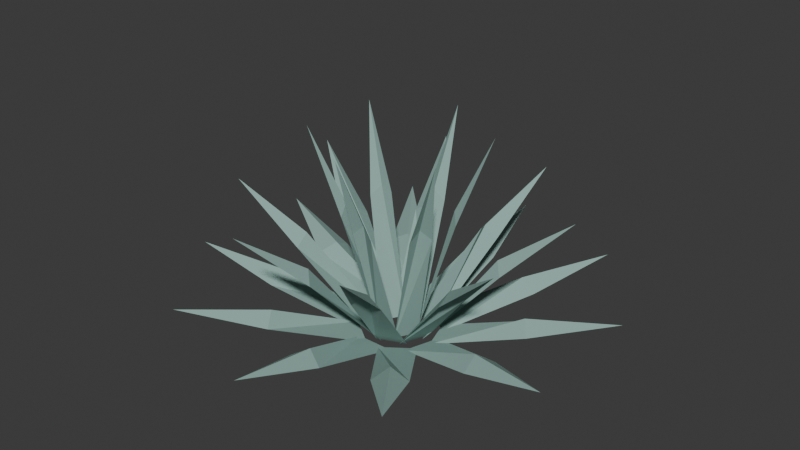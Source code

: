 # Source: maguey.blend  (saved by Blender 5.2.45; exported with 4.5.12 LTS)
import bpy
from mathutils import Matrix  # noqa: F401  (used for matrix-valued properties, if any)

bpy.ops.wm.read_factory_settings(use_empty=True)
scene = bpy.context.scene
scene.name = 'Scene'

# ---- collections
col_collection = bpy.data.collections.new('Collection'); scene.collection.children.link(col_collection)

# ---- materials (node trees are filled in below, after node groups)
mat_mat_magueycenizo = bpy.data.materials.new('Mat_MagueyCenizo')

# ---- material node trees
mat_mat_magueycenizo.use_nodes = True; mat_mat_magueycenizo.node_tree.nodes.clear()
_N = mat_mat_magueycenizo.node_tree.nodes; _L = mat_mat_magueycenizo.node_tree.links
n0 = _N.new('ShaderNodeBsdfPrincipled'); n0.name = 'Principled BSDF'; n0.location = (-200, 100)
n0.inputs[0].default_value = (0.28, 0.44, 0.4, 1.0)
n0.inputs[2].default_value = 0.85
n0.inputs[10].default_value = 0.005
n1 = _N.new('ShaderNodeOutputMaterial'); n1.name = 'Material Output'; n1.location = (200, 100)
_L.new(n0.outputs[0], n1.inputs[0])
n1.is_active_output = True

# ---- world
world_world = bpy.data.worlds.new('World'); scene.world = world_world
world_world.use_nodes = True; world_world.node_tree.nodes.clear()
_N = world_world.node_tree.nodes; _L = world_world.node_tree.links
n0 = _N.new('ShaderNodeOutputWorld'); n0.name = 'World Output'; n0.location = (200, 100)
n1 = _N.new('ShaderNodeBackground'); n1.name = 'Background'; n1.location = (-200, 100)
n1.inputs[0].default_value = (0.05088, 0.05088, 0.05088, 1.0)
_L.new(n1.outputs[0], n0.inputs[0])
n0.is_active_output = True
world_world.color = (0.05088, 0.05088, 0.05088)
world_world.sun_shadow_jitter_overblur = 0.0

# ---- meshes
me_mesh_maguey = bpy.data.meshes.new('Mesh_Maguey')
me_mesh_maguey.from_pydata([(0.2432, -0.03663, 0.05), (0.1752, 0.1726, 0.05), (0.7576, 0.1421, 0.21), (0.6964, 0.3304, 0.21), (0.6906, 0.2244, 0.27), (1.189, 0.3863, 0.35), (0.2183, 0.1133, 0.05), (0.04032, 0.2426, 0.05), (0.5294, 0.5602, 0.21), (0.3692, 0.6766, 0.21), (0.4268, 0.5875, 0.27), (0.7347, 1.011, 0.35), (0.11, 0.22, 0.05), (-0.11, 0.22, 0.05), (0.099, 0.7644, 0.21), (-0.099, 0.7644, 0.21), (4.447e-17, 0.7262, 0.27), (7.654e-17, 1.25, 0.35), (-0.04032, 0.2426, 0.05), (-0.2183, 0.1133, 0.05), (-0.3692, 0.6766, 0.21), (-0.5294, 0.5602, 0.21), (-0.4268, 0.5875, 0.27), (-0.7347, 1.011, 0.35), (-0.1752, 0.1726, 0.05), (-0.2432, -0.03663, 0.05), (-0.6964, 0.3304, 0.21), (-0.7576, 0.1421, 0.21), (-0.6906, 0.2244, 0.27), (-1.189, 0.3863, 0.35), (-0.2432, 0.03663, 0.05), (-0.1752, -0.1726, 0.05), (-0.7576, -0.1421, 0.21), (-0.6964, -0.3304, 0.21), (-0.6906, -0.2244, 0.27), (-1.189, -0.3863, 0.35), (-0.2183, -0.1133, 0.05), (-0.04032, -0.2426, 0.05), (-0.5294, -0.5602, 0.21), (-0.3692, -0.6766, 0.21), (-0.4268, -0.5875, 0.27), (-0.7347, -1.011, 0.35), (-0.11, -0.22, 0.05), (0.11, -0.22, 0.05), (-0.099, -0.7644, 0.21), (0.099, -0.7644, 0.21), (-1.334e-16, -0.7262, 0.27), (-2.296e-16, -1.25, 0.35), (0.04032, -0.2426, 0.05), (0.2183, -0.1133, 0.05), (0.3692, -0.6766, 0.21), (0.5294, -0.5602, 0.21), (0.4268, -0.5875, 0.27), (0.7347, -1.011, 0.35), (0.1752, -0.1726, 0.05), (0.2432, 0.03663, 0.05), (0.6964, -0.3304, 0.21), (0.7576, -0.1421, 0.21), (0.6906, -0.2244, 0.27), (1.189, -0.3863, 0.35), (0.1823, -0.02192, 0.05), (0.1134, 0.1444, 0.05), (0.5643, 0.1461, 0.51), (0.5023, 0.2957, 0.51), (0.5066, 0.2098, 0.57), (0.8777, 0.3635, 0.85), (0.1444, 0.1134, 0.05), (-0.02192, 0.1823, 0.05), (0.2957, 0.5023, 0.51), (0.1461, 0.5643, 0.51), (0.2098, 0.5066, 0.57), (0.3635, 0.8777, 0.85), (0.02192, 0.1823, 0.05), (-0.1444, 0.1134, 0.05), (-0.1461, 0.5643, 0.51), (-0.2957, 0.5023, 0.51), (-0.2098, 0.5066, 0.57), (-0.3635, 0.8777, 0.85), (-0.1134, 0.1444, 0.05), (-0.1823, -0.02192, 0.05), (-0.5023, 0.2957, 0.51), (-0.5643, 0.1461, 0.51), (-0.5066, 0.2098, 0.57), (-0.8777, 0.3635, 0.85), (-0.1823, 0.02192, 0.05), (-0.1134, -0.1444, 0.05), (-0.5643, -0.1461, 0.51), (-0.5023, -0.2957, 0.51), (-0.5066, -0.2098, 0.57), (-0.8777, -0.3635, 0.85), (-0.1444, -0.1134, 0.05), (0.02192, -0.1823, 0.05), (-0.2957, -0.5023, 0.51), (-0.1461, -0.5643, 0.51), (-0.2098, -0.5066, 0.57), (-0.3635, -0.8777, 0.85), (-0.02192, -0.1823, 0.05), (0.1444, -0.1134, 0.05), (0.1461, -0.5643, 0.51), (0.2957, -0.5023, 0.51), (0.2098, -0.5066, 0.57), (0.3635, -0.8777, 0.85), (0.1134, -0.1444, 0.05), (0.1823, 0.02192, 0.05), (0.5023, -0.2957, 0.51), (0.5643, -0.1461, 0.51), (0.5066, -0.2098, 0.57), (0.8777, -0.3635, 0.85), (0.1216, -0.01062, 0.05), (0.0516, 0.1106, 0.05), (0.3017, 0.1014, 0.75), (0.2387, 0.2106, 0.75), (0.2567, 0.1482, 0.81), (0.433, 0.25, 1.25), (0.07, 0.1, 0.05), (-0.07, 0.1, 0.05), (0.063, 0.312, 0.75), (-0.063, 0.312, 0.75), (1.815e-17, 0.2964, 0.81), (3.062e-17, 0.5, 1.25), (-0.0516, 0.1106, 0.05), (-0.1216, -0.01062, 0.05), (-0.2387, 0.2106, 0.75), (-0.3017, 0.1014, 0.75), (-0.2567, 0.1482, 0.81), (-0.433, 0.25, 1.25), (-0.1216, 0.01062, 0.05), (-0.0516, -0.1106, 0.05), (-0.3017, -0.1014, 0.75), (-0.2387, -0.2106, 0.75), (-0.2567, -0.1482, 0.81), (-0.433, -0.25, 1.25), (-0.07, -0.1, 0.05), (0.07, -0.1, 0.05), (-0.063, -0.312, 0.75), (0.063, -0.312, 0.75), (-5.445e-17, -0.2964, 0.81), (-9.185e-17, -0.5, 1.25), (0.0516, -0.1106, 0.05), (0.1216, 0.01062, 0.05), (0.2387, -0.2106, 0.75), (0.3017, -0.1014, 0.75), (0.2567, -0.1482, 0.81), (0.433, -0.25, 1.25), (0.0, 0.0, 0.0), (0.0, 0.0, 1.4)], [], [(0, 1, 3, 4), (0, 4, 2), (2, 4, 5), (4, 3, 5), (6, 7, 9, 10), (6, 10, 8), (8, 10, 11), (10, 9, 11), (12, 13, 15, 16), (12, 16, 14), (14, 16, 17), (16, 15, 17), (18, 19, 21, 22), (18, 22, 20), (20, 22, 23), (22, 21, 23), (24, 25, 27, 28), (24, 28, 26), (26, 28, 29), (28, 27, 29), (30, 31, 33, 34), (30, 34, 32), (32, 34, 35), (34, 33, 35), (36, 37, 39, 40), (36, 40, 38), (38, 40, 41), (40, 39, 41), (42, 43, 45, 46), (42, 46, 44), (44, 46, 47), (46, 45, 47), (48, 49, 51, 52), (48, 52, 50), (50, 52, 53), (52, 51, 53), (54, 55, 57, 58), (54, 58, 56), (56, 58, 59), (58, 57, 59), (60, 61, 63, 64), (60, 64, 62), (62, 64, 65), (64, 63, 65), (66, 67, 69, 70), (66, 70, 68), (68, 70, 71), (70, 69, 71), (72, 73, 75, 76), (72, 76, 74), (74, 76, 77), (76, 75, 77), (78, 79, 81, 82), (78, 82, 80), (80, 82, 83), (82, 81, 83), (84, 85, 87, 88), (84, 88, 86), (86, 88, 89), (88, 87, 89), (90, 91, 93, 94), (90, 94, 92), (92, 94, 95), (94, 93, 95), (96, 97, 99, 100), (96, 100, 98), (98, 100, 101), (100, 99, 101), (102, 103, 105, 106), (102, 106, 104), (104, 106, 107), (106, 105, 107), (108, 109, 111, 112), (108, 112, 110), (110, 112, 113), (112, 111, 113), (114, 115, 117, 118), (114, 118, 116), (116, 118, 119), (118, 117, 119), (120, 121, 123, 124), (120, 124, 122), (122, 124, 125), (124, 123, 125), (126, 127, 129, 130), (126, 130, 128), (128, 130, 131), (130, 129, 131), (132, 133, 135, 136), (132, 136, 134), (134, 136, 137), (136, 135, 137), (138, 139, 141, 142), (138, 142, 140), (140, 142, 143), (142, 141, 143)])
me_mesh_maguey.materials.append(mat_mat_magueycenizo)
me_mesh_maguey.update()

# ---- objects
ob_maguey_agave = bpy.data.objects.new('Maguey_Agave', me_mesh_maguey)

# ---- transforms, parenting, visibility, modifiers, constraints
ob_maguey_agave.location = (0.0, 0.0, 0.0)

# ---- collection membership
scene.collection.objects.link(ob_maguey_agave)

# ---- scene / render settings (as saved in the file)
scene.frame_start = 1; scene.frame_end = 250; scene.frame_set(1)
scene.render.engine = 'BLENDER_EEVEE_NEXT'
scene.render.bake_bias = 0.0
scene.render.bake_samples = 0
scene.render.compositor_device = 'GPU'
scene.eevee.use_volume_custom_range = False
scene.eevee.fast_gi_thickness_near = 0.1
scene.eevee.fast_gi_thickness_far = 0.0
scene.eevee.ray_tracing_options.screen_trace_thickness = 0.1
bpy.context.view_layer.update()

# ---- added for rendering (the .blend has no active camera and no usable light): camera, sun
cam_auto = bpy.data.cameras.new('AutoCamera')
cam_auto.lens = 50.0
cam_auto.sensor_width = 36.0
cam_auto.clip_end = 1000.0
ob_auto_camera = bpy.data.objects.new('AutoCamera', cam_auto)
scene.collection.objects.link(ob_auto_camera)
ob_auto_camera.location = (3.44492, -4.1339, 3.45593)
ob_auto_camera.rotation_euler = (1.09748, -7.21219e-08, 0.694738)
scene.camera = ob_auto_camera
light_auto_sun = bpy.data.lights.new('AutoSun', 'SUN')
light_auto_sun.energy = 3.0
light_auto_sun.angle = 0.0523599
ob_auto_sun = bpy.data.objects.new('AutoSun', light_auto_sun)
scene.collection.objects.link(ob_auto_sun)
ob_auto_sun.rotation_euler = (0.872665, 0.174533, 0.523599)
bpy.context.view_layer.update()

